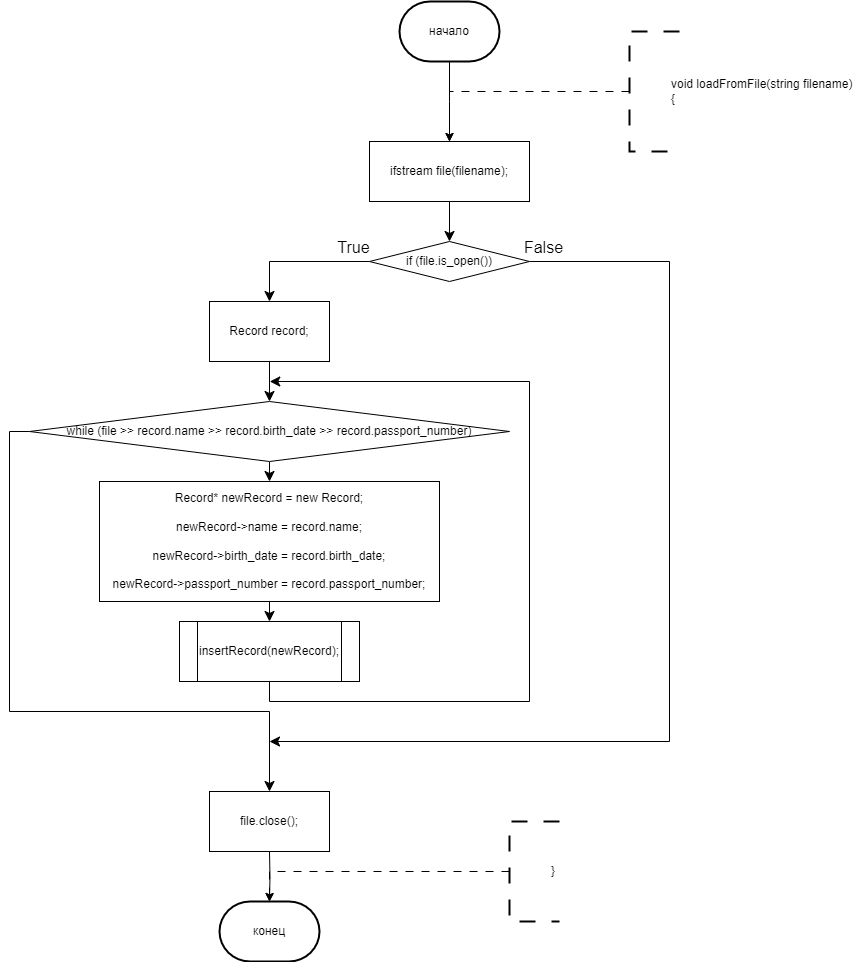

The diagram above was exported from draw.io. Its source (the exported page's mxGraphModel, read from the mxfile embedded in the PNG):
<mxGraphModel dx="1312" dy="774" grid="1" gridSize="10" guides="1" tooltips="1" connect="1" arrows="1" fold="1" page="1" pageScale="1" pageWidth="827" pageHeight="1169" math="0" shadow="0">
  <root>
    <mxCell id="0" />
    <mxCell id="1" parent="0" />
    <mxCell id="NoTfI0mhbps9817KM9Cf-117" style="edgeStyle=orthogonalEdgeStyle;rounded=0;orthogonalLoop=1;jettySize=auto;html=1;exitX=0.5;exitY=1;exitDx=0;exitDy=0;exitPerimeter=0;entryX=0.5;entryY=0;entryDx=0;entryDy=0;" parent="1" source="NoTfI0mhbps9817KM9Cf-113" edge="1">
      <mxGeometry relative="1" as="geometry">
        <mxPoint x="280" y="160" as="targetPoint" />
      </mxGeometry>
    </mxCell>
    <mxCell id="NoTfI0mhbps9817KM9Cf-113" value="начало" style="strokeWidth=2;html=1;shape=mxgraph.flowchart.terminator;whiteSpace=wrap;" parent="1" vertex="1">
      <mxGeometry x="230" y="20" width="100" height="60" as="geometry" />
    </mxCell>
    <mxCell id="NoTfI0mhbps9817KM9Cf-123" style="edgeStyle=orthogonalEdgeStyle;rounded=0;orthogonalLoop=1;jettySize=auto;html=1;exitX=0;exitY=0.5;exitDx=0;exitDy=0;exitPerimeter=0;dashed=1;dashPattern=8 8;entryX=0.5;entryY=0;entryDx=0;entryDy=0;" parent="1" source="NoTfI0mhbps9817KM9Cf-122" edge="1">
      <mxGeometry relative="1" as="geometry">
        <mxPoint x="280" y="160" as="targetPoint" />
        <Array as="points">
          <mxPoint x="280" y="110" />
        </Array>
      </mxGeometry>
    </mxCell>
    <mxCell id="NoTfI0mhbps9817KM9Cf-122" value="&lt;blockquote style=&quot;margin: 0 0 0 40px; border: none; padding: 0px;&quot;&gt;&lt;div&gt;void loadFromFile(string filename)&amp;nbsp;&lt;/div&gt;&lt;div&gt;{&lt;/div&gt;&lt;/blockquote&gt;" style="strokeWidth=2;html=1;shape=mxgraph.flowchart.annotation_1;align=left;pointerEvents=1;dashed=1;dashPattern=8 8;" parent="1" vertex="1">
      <mxGeometry x="460" y="50" width="50" height="120" as="geometry" />
    </mxCell>
    <mxCell id="NoTfI0mhbps9817KM9Cf-270" value="конец" style="strokeWidth=2;html=1;shape=mxgraph.flowchart.terminator;whiteSpace=wrap;" parent="1" vertex="1">
      <mxGeometry x="50" y="920" width="100" height="60" as="geometry" />
    </mxCell>
    <mxCell id="NoTfI0mhbps9817KM9Cf-271" style="edgeStyle=orthogonalEdgeStyle;rounded=0;orthogonalLoop=1;jettySize=auto;html=1;exitX=0.5;exitY=1;exitDx=0;exitDy=0;entryX=0.5;entryY=0;entryDx=0;entryDy=0;entryPerimeter=0;" parent="1" target="NoTfI0mhbps9817KM9Cf-270" edge="1">
      <mxGeometry relative="1" as="geometry">
        <mxPoint x="100" y="870" as="sourcePoint" />
      </mxGeometry>
    </mxCell>
    <mxCell id="NoTfI0mhbps9817KM9Cf-272" style="edgeStyle=orthogonalEdgeStyle;rounded=0;orthogonalLoop=1;jettySize=auto;html=1;exitX=0;exitY=0.5;exitDx=0;exitDy=0;exitPerimeter=0;dashed=1;dashPattern=8 8;entryX=0.5;entryY=0;entryDx=0;entryDy=0;" parent="1" source="NoTfI0mhbps9817KM9Cf-273" edge="1">
      <mxGeometry relative="1" as="geometry">
        <mxPoint x="100" y="920" as="targetPoint" />
        <Array as="points">
          <mxPoint x="230" y="890" />
          <mxPoint x="100" y="890" />
        </Array>
      </mxGeometry>
    </mxCell>
    <mxCell id="NoTfI0mhbps9817KM9Cf-273" value="&lt;blockquote style=&quot;margin: 0 0 0 40px; border: none; padding: 0px;&quot;&gt;&lt;div&gt;}&lt;br&gt;&lt;/div&gt;&lt;/blockquote&gt;" style="strokeWidth=2;html=1;shape=mxgraph.flowchart.annotation_1;align=left;pointerEvents=1;dashed=1;dashPattern=8 8;" parent="1" vertex="1">
      <mxGeometry x="340" y="840" width="50" height="100" as="geometry" />
    </mxCell>
    <mxCell id="-Kc3PhumVPWG2Q7VvMH2-134" style="edgeStyle=orthogonalEdgeStyle;rounded=0;orthogonalLoop=1;jettySize=auto;html=1;exitX=1;exitY=0.5;exitDx=0;exitDy=0;entryX=0.5;entryY=0;entryDx=0;entryDy=0;" parent="1" edge="1">
      <mxGeometry relative="1" as="geometry">
        <mxPoint x="350" y="560" as="sourcePoint" />
        <Array as="points">
          <mxPoint x="410" y="560" />
          <mxPoint x="410" y="220" />
          <mxPoint x="600" y="220" />
        </Array>
      </mxGeometry>
    </mxCell>
    <mxCell id="-Kc3PhumVPWG2Q7VvMH2-212" style="edgeStyle=orthogonalEdgeStyle;rounded=0;orthogonalLoop=1;jettySize=auto;html=1;exitX=0;exitY=0.5;exitDx=0;exitDy=0;entryX=0.5;entryY=0;entryDx=0;entryDy=0;" parent="1" edge="1">
      <mxGeometry relative="1" as="geometry">
        <mxPoint x="-380" y="100" as="sourcePoint" />
        <Array as="points">
          <mxPoint x="-400" y="100" />
          <mxPoint x="-400" y="340" />
          <mxPoint x="-290" y="340" />
        </Array>
      </mxGeometry>
    </mxCell>
    <mxCell id="-Kc3PhumVPWG2Q7VvMH2-217" style="edgeStyle=orthogonalEdgeStyle;rounded=0;orthogonalLoop=1;jettySize=auto;html=1;exitX=0;exitY=0.5;exitDx=0;exitDy=0;entryX=0.5;entryY=0;entryDx=0;entryDy=0;" parent="1" edge="1">
      <mxGeometry relative="1" as="geometry">
        <mxPoint x="-370" y="410" as="sourcePoint" />
        <Array as="points">
          <mxPoint x="-390" y="410" />
          <mxPoint x="-390" y="560" />
          <mxPoint x="-290" y="560" />
        </Array>
      </mxGeometry>
    </mxCell>
    <mxCell id="bnN8egvkgwWV6R4XHW4--69" style="edgeStyle=none;curved=1;rounded=0;orthogonalLoop=1;jettySize=auto;html=1;exitX=0.5;exitY=1;exitDx=0;exitDy=0;entryX=0.5;entryY=0;entryDx=0;entryDy=0;fontSize=12;startSize=8;endSize=8;" edge="1" parent="1" source="bnN8egvkgwWV6R4XHW4--67" target="bnN8egvkgwWV6R4XHW4--68">
      <mxGeometry relative="1" as="geometry" />
    </mxCell>
    <mxCell id="bnN8egvkgwWV6R4XHW4--67" value="ifstream file(filename);" style="rounded=0;whiteSpace=wrap;html=1;" vertex="1" parent="1">
      <mxGeometry x="200" y="160" width="160" height="60" as="geometry" />
    </mxCell>
    <mxCell id="bnN8egvkgwWV6R4XHW4--71" style="edgeStyle=orthogonalEdgeStyle;rounded=0;orthogonalLoop=1;jettySize=auto;html=1;exitX=0;exitY=0.5;exitDx=0;exitDy=0;entryX=0.5;entryY=0;entryDx=0;entryDy=0;fontSize=12;startSize=8;endSize=8;" edge="1" parent="1" source="bnN8egvkgwWV6R4XHW4--68" target="bnN8egvkgwWV6R4XHW4--70">
      <mxGeometry relative="1" as="geometry" />
    </mxCell>
    <mxCell id="bnN8egvkgwWV6R4XHW4--81" style="edgeStyle=orthogonalEdgeStyle;rounded=0;orthogonalLoop=1;jettySize=auto;html=1;exitX=1;exitY=0.5;exitDx=0;exitDy=0;fontSize=12;startSize=8;endSize=8;" edge="1" parent="1" source="bnN8egvkgwWV6R4XHW4--68">
      <mxGeometry relative="1" as="geometry">
        <mxPoint x="100" y="760.0000000000002" as="targetPoint" />
        <Array as="points">
          <mxPoint x="500" y="280" />
          <mxPoint x="500" y="760" />
        </Array>
      </mxGeometry>
    </mxCell>
    <mxCell id="bnN8egvkgwWV6R4XHW4--68" value="if (file.is_open())" style="rhombus;whiteSpace=wrap;html=1;" vertex="1" parent="1">
      <mxGeometry x="200" y="260" width="160" height="40" as="geometry" />
    </mxCell>
    <mxCell id="bnN8egvkgwWV6R4XHW4--73" style="edgeStyle=none;curved=1;rounded=0;orthogonalLoop=1;jettySize=auto;html=1;exitX=0.5;exitY=1;exitDx=0;exitDy=0;entryX=0.5;entryY=0;entryDx=0;entryDy=0;fontSize=12;startSize=8;endSize=8;" edge="1" parent="1" source="bnN8egvkgwWV6R4XHW4--70" target="bnN8egvkgwWV6R4XHW4--72">
      <mxGeometry relative="1" as="geometry" />
    </mxCell>
    <mxCell id="bnN8egvkgwWV6R4XHW4--70" value="Record record;" style="rounded=0;whiteSpace=wrap;html=1;" vertex="1" parent="1">
      <mxGeometry x="40" y="320" width="120" height="60" as="geometry" />
    </mxCell>
    <mxCell id="bnN8egvkgwWV6R4XHW4--75" style="edgeStyle=none;curved=1;rounded=0;orthogonalLoop=1;jettySize=auto;html=1;exitX=0.5;exitY=1;exitDx=0;exitDy=0;entryX=0.5;entryY=0;entryDx=0;entryDy=0;fontSize=12;startSize=8;endSize=8;" edge="1" parent="1" source="bnN8egvkgwWV6R4XHW4--72" target="bnN8egvkgwWV6R4XHW4--74">
      <mxGeometry relative="1" as="geometry" />
    </mxCell>
    <mxCell id="bnN8egvkgwWV6R4XHW4--80" style="edgeStyle=orthogonalEdgeStyle;rounded=0;orthogonalLoop=1;jettySize=auto;html=1;exitX=0;exitY=0.5;exitDx=0;exitDy=0;entryX=0.5;entryY=0;entryDx=0;entryDy=0;fontSize=12;startSize=8;endSize=8;" edge="1" parent="1" source="bnN8egvkgwWV6R4XHW4--72" target="bnN8egvkgwWV6R4XHW4--79">
      <mxGeometry relative="1" as="geometry">
        <Array as="points">
          <mxPoint x="-160" y="450" />
          <mxPoint x="-160" y="730" />
          <mxPoint x="100" y="730" />
        </Array>
      </mxGeometry>
    </mxCell>
    <UserObject label="while (file &gt;&gt; record.name &gt;&gt; record.birth_date &gt;&gt; record.passport_number)" link="while (file &gt;&gt; record.name &gt;&gt; record.birth_date &gt;&gt; record.passport_number)" id="bnN8egvkgwWV6R4XHW4--72">
      <mxCell style="rhombus;whiteSpace=wrap;html=1;" vertex="1" parent="1">
        <mxGeometry x="-140" y="420" width="480" height="60" as="geometry" />
      </mxCell>
    </UserObject>
    <mxCell id="bnN8egvkgwWV6R4XHW4--77" style="edgeStyle=none;curved=1;rounded=0;orthogonalLoop=1;jettySize=auto;html=1;exitX=0.5;exitY=1;exitDx=0;exitDy=0;entryX=0.5;entryY=0;entryDx=0;entryDy=0;fontSize=12;startSize=8;endSize=8;" edge="1" parent="1" source="bnN8egvkgwWV6R4XHW4--74" target="bnN8egvkgwWV6R4XHW4--76">
      <mxGeometry relative="1" as="geometry" />
    </mxCell>
    <UserObject label="Record* newRecord = new Record;&lt;br&gt;&amp;nbsp; &amp;nbsp; &amp;nbsp; &amp;nbsp; &amp;nbsp; &amp;nbsp; &amp;nbsp; &amp;nbsp;&amp;nbsp;&lt;div&gt;newRecord-&amp;gt;name = record.name;&lt;br&gt;&amp;nbsp; &amp;nbsp; &amp;nbsp; &amp;nbsp; &amp;nbsp; &amp;nbsp; &amp;nbsp; &amp;nbsp;&amp;nbsp;&lt;/div&gt;&lt;div&gt;newRecord-&amp;gt;birth_date = record.birth_date;&lt;br&gt;&amp;nbsp; &amp;nbsp; &amp;nbsp; &amp;nbsp; &amp;nbsp; &amp;nbsp; &amp;nbsp; &amp;nbsp;&amp;nbsp;&lt;/div&gt;&lt;div&gt;newRecord-&amp;gt;passport_number = record.passport_number;&lt;/div&gt;" link="Record* newRecord = new Record;&#10;                newRecord-&gt;name = record.name;&#10;                newRecord-&gt;birth_date = record.birth_date;&#10;                newRecord-&gt;passport_number = record.passport_number;" id="bnN8egvkgwWV6R4XHW4--74">
      <mxCell style="rounded=0;whiteSpace=wrap;html=1;" vertex="1" parent="1">
        <mxGeometry x="-70" y="500" width="340" height="120" as="geometry" />
      </mxCell>
    </UserObject>
    <mxCell id="bnN8egvkgwWV6R4XHW4--78" style="edgeStyle=orthogonalEdgeStyle;rounded=0;orthogonalLoop=1;jettySize=auto;html=1;exitX=0.5;exitY=1;exitDx=0;exitDy=0;fontSize=12;startSize=8;endSize=8;" edge="1" parent="1" source="bnN8egvkgwWV6R4XHW4--76">
      <mxGeometry relative="1" as="geometry">
        <mxPoint x="100.26086956521749" y="400" as="targetPoint" />
        <Array as="points">
          <mxPoint x="100" y="720" />
          <mxPoint x="360" y="720" />
          <mxPoint x="360" y="400" />
        </Array>
      </mxGeometry>
    </mxCell>
    <mxCell id="bnN8egvkgwWV6R4XHW4--76" value="insertRecord(newRecord);" style="shape=process;whiteSpace=wrap;html=1;backgroundOutline=1;" vertex="1" parent="1">
      <mxGeometry x="10" y="640" width="180" height="60" as="geometry" />
    </mxCell>
    <UserObject label="file.close();" link="file.close();" id="bnN8egvkgwWV6R4XHW4--79">
      <mxCell style="rounded=0;whiteSpace=wrap;html=1;" vertex="1" parent="1">
        <mxGeometry x="40" y="810" width="120" height="60" as="geometry" />
      </mxCell>
    </UserObject>
    <mxCell id="bnN8egvkgwWV6R4XHW4--82" value="True" style="text;html=1;align=center;verticalAlign=middle;resizable=0;points=[];autosize=1;strokeColor=none;fillColor=none;fontSize=16;" vertex="1" parent="1">
      <mxGeometry x="154" y="251" width="60" height="30" as="geometry" />
    </mxCell>
    <mxCell id="bnN8egvkgwWV6R4XHW4--83" value="False" style="text;html=1;align=center;verticalAlign=middle;resizable=0;points=[];autosize=1;strokeColor=none;fillColor=none;fontSize=16;" vertex="1" parent="1">
      <mxGeometry x="344" y="251" width="60" height="30" as="geometry" />
    </mxCell>
  </root>
</mxGraphModel>